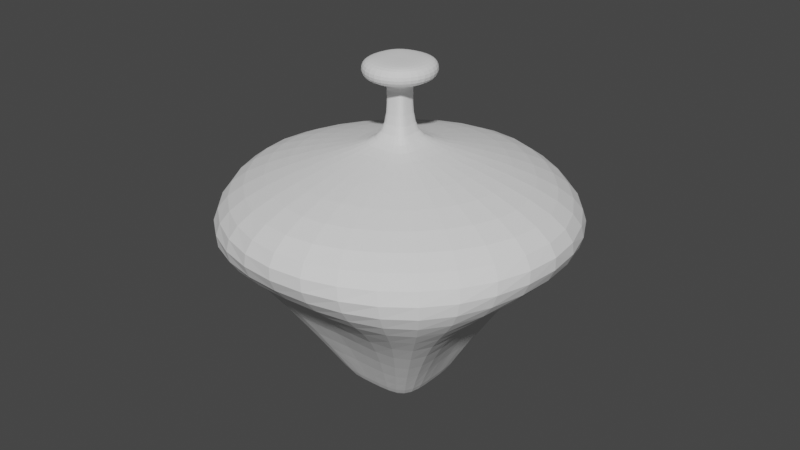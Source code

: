 # Source: Vase_2.blend  (saved by Blender 3.4.6; exported with 4.5.12 LTS)
import bpy
from mathutils import Matrix  # noqa: F401  (used for matrix-valued properties, if any)

bpy.ops.wm.read_factory_settings(use_empty=True)
scene = bpy.context.scene
scene.name = 'Scene'

# ---- collections
col_collection = bpy.data.collections.new('Collection'); scene.collection.children.link(col_collection)

# ---- world
world_world = bpy.data.worlds.new('World'); scene.world = world_world
world_world.use_nodes = True; world_world.node_tree.nodes.clear()
_N = world_world.node_tree.nodes; _L = world_world.node_tree.links
n0 = _N.new('ShaderNodeOutputWorld'); n0.name = 'World Output'; n0.location = (300, 300)
n1 = _N.new('ShaderNodeBackground'); n1.name = 'Background'; n1.location = (10, 300)
n1.inputs[0].default_value = (0.05088, 0.05088, 0.05088, 1.0)
_L.new(n1.outputs[0], n0.inputs[0])
n0.is_active_output = True
world_world.color = (0.05088, 0.05088, 0.05088)
world_world.use_sun_shadow = False
world_world.sun_shadow_jitter_overblur = 0.0

# ---- meshes
me_cube_001 = bpy.data.meshes.new('Cube.001')
me_cube_001.from_pydata([(-2.357, -1.963, -3.526), (-2.313, 0.0, -3.526), (0.0, -1.969, -3.526), (0.0, -1.969, 0.5356), (0.0, 0.0, -3.526), (-2.313, 0.0, 0.5356), (-2.4, -2.004, 0.5357), (0.0, -9.666, -0.7633), (-11.79, 0.0, -0.8114), (-7.023, -5.888, 0.005738), (0.0, -9.651, 0.04711), (-11.79, 0.0, -0.0009542), (0.0, -4.557, -1.606), (-5.203, 0.0, -1.606), (0.0, -1.98, 1.589), (-2.31, 0.0, 1.589), (-1.633, -1.376, 1.589), (0.0, -2.31, -3.316), (-2.632, 0.0, -3.316), (-2.699, -2.303, -3.316), (-8.784, -7.458, -0.8047), (-7.019, -5.884, -1.606), (-0.5787, -0.5039, 0.6513), (0.0, -0.5392, 0.6513), (-0.5787, 0.0, 0.6513), (-1.113, -0.9463, 1.885), (-1.119, 0.0, 1.885), (-0.5872, -0.5172, 1.532), (0.0, -0.5204, 1.532), (-0.5902, 0.0, 1.532), (-0.5863, -0.508, 1.439), (-0.589, 0.0, 1.439), (0.0, -0.5146, 1.439), (-1.625, -1.371, 1.84), (-2.302, 0.0, 1.84), (0.0, -1.975, 1.84), (0.0, -0.9486, 1.885), (0.0, 0.0, 1.882), (0.0, 0.0, 1.882)], [], [(9, 6, 5, 11), (1, 4, 2, 0), (29, 27, 16, 15), (10, 3, 6, 9), (12, 7, 20, 21), (7, 10, 9, 20), (20, 9, 11, 8), (19, 21, 13, 18), (17, 12, 21, 19), (27, 28, 14, 16), (30, 32, 28, 27), (2, 17, 19, 0), (0, 19, 18, 1), (21, 20, 8, 13), (6, 3, 23, 22), (5, 6, 22, 24), (31, 30, 27, 29), (16, 14, 35, 33), (24, 22, 30, 31), (22, 23, 32, 30), (33, 35, 36, 25), (15, 16, 33, 34), (36, 38, 37, 26, 25), (34, 33, 25, 26)])
_uv = me_cube_001.uv_layers.new(name='UVMap')
_uv.uv.foreach_set('vector', [0.5619, 0.0, 0.625, 0.0, 0.625, 0.25, 0.5619, 0.25, 0.125, 0.5, 0.375, 0.5, 0.375, 0.75, 0.125, 0.75, 0.625, 0.25, 0.625, 0.0, 0.625, 0.0, 0.625, 0.25, 0.5619, 0.75, 0.625, 0.75, 0.625, 1.0, 0.5619, 1.0, 0.4375, 0.75, 0.5, 0.75, 0.5, 1.0, 0.4375, 1.0, 0.5, 0.75, 0.5619, 0.75, 0.5619, 1.0, 0.5, 1.0, 0.5, 0.0, 0.5619, 0.0, 0.5619, 0.25, 0.5, 0.25, 0.3819, 0.0, 0.4375, 0.0, 0.4375, 0.25, 0.3819, 0.25, 0.3819, 0.75, 0.4375, 0.75, 0.4375, 1.0, 0.3819, 1.0, 0.625, 1.0, 0.625, 0.75, 0.625, 0.75, 0.625, 1.0, 0.625, 1.0, 0.625, 0.75, 0.625, 0.75, 0.625, 1.0, 0.375, 0.75, 0.3819, 0.75, 0.3819, 1.0, 0.375, 1.0, 0.375, 0.0, 0.3819, 0.0, 0.3819, 0.25, 0.375, 0.25, 0.4375, 0.0, 0.5, 0.0, 0.5, 0.25, 0.4375, 0.25, 0.625, 1.0, 0.625, 0.75, 0.625, 0.75, 0.625, 1.0, 0.625, 0.25, 0.625, 0.0, 0.625, 0.0, 0.625, 0.25, 0.625, 0.25, 0.625, 0.0, 0.625, 0.0, 0.625, 0.25, 0.625, 1.0, 0.625, 0.75, 0.625, 0.75, 0.625, 1.0, 0.625, 0.25, 0.625, 0.0, 0.625, 0.0, 0.625, 0.25, 0.625, 1.0, 0.625, 0.75, 0.625, 0.75, 0.625, 1.0, 0.625, 1.0, 0.625, 0.75, 0.625, 0.75, 0.625, 1.0, 0.625, 0.25, 0.625, 0.0, 0.625, 0.0, 0.625, 0.25, 0.625, 0.75, 0.625, 0.75, 0.625, 0.25, 0.625, 0.25, 0.625, 1.0, 0.625, 0.25, 0.625, 0.0, 0.625, 0.0, 0.625, 0.25])
me_cube_001.update()

# ---- objects
ob_cube = bpy.data.objects.new('Cube', me_cube_001)

# ---- transforms, parenting, visibility, modifiers, constraints
ob_cube.location = (0.0, 0.0, 0.0)
ob_cube.scale = (0.1705, 0.2037, 0.6201)
_m = ob_cube.modifiers.new('Mirror', 'MIRROR')
_m.use_axis = (False, True, False)
_m.use_clip = True
_m = ob_cube.modifiers.new('Mirror.001', 'MIRROR')
_m.use_clip = True
_m = ob_cube.modifiers.new('Subdivision', 'SUBSURF')

# ---- collection membership
col_collection.objects.link(ob_cube)

# ---- scene / render settings (as saved in the file)
scene.frame_start = 0; scene.frame_end = 0; scene.frame_set(0)
scene.render.engine = 'BLENDER_EEVEE_NEXT'
scene.cycles.sampling_pattern = 'TABULATED_SOBOL'
scene.cycles.use_light_tree = False
scene.view_settings.view_transform = 'Filmic'
bpy.context.view_layer.update()

# ---- added for rendering (the .blend has no active camera and no usable light): camera, sun
cam_auto = bpy.data.cameras.new('AutoCamera')
cam_auto.lens = 50.0
cam_auto.sensor_width = 36.0
cam_auto.clip_end = 1000.0
ob_auto_camera = bpy.data.objects.new('AutoCamera', cam_auto)
scene.collection.objects.link(ob_auto_camera)
ob_auto_camera.location = (6.06308, -7.2757, 4.34189)
ob_auto_camera.rotation_euler = (1.09748, -7.21219e-08, 0.694738)
scene.camera = ob_auto_camera
light_auto_sun = bpy.data.lights.new('AutoSun', 'SUN')
light_auto_sun.energy = 3.0
light_auto_sun.angle = 0.0523599
ob_auto_sun = bpy.data.objects.new('AutoSun', light_auto_sun)
scene.collection.objects.link(ob_auto_sun)
ob_auto_sun.rotation_euler = (0.872665, 0.174533, 0.523599)
bpy.context.view_layer.update()

